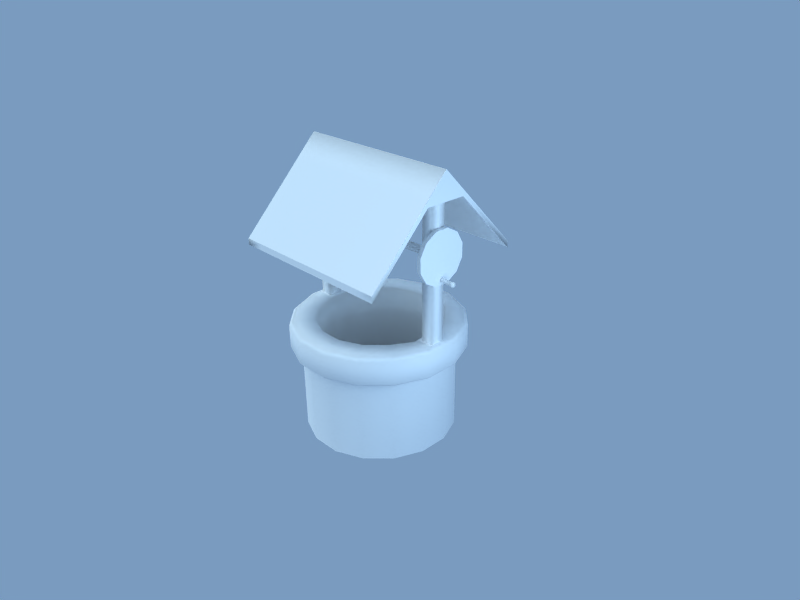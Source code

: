 # Source: well.blend  (saved by Blender 2.49.2; exported with 4.5.12 LTS)
import bpy
from mathutils import Matrix  # noqa: F401  (used for matrix-valued properties, if any)

bpy.ops.wm.read_factory_settings(use_empty=True)
scene = bpy.context.scene
scene.name = 'scene'

# ---- collections
col_collection_1 = bpy.data.collections.new('Collection 1'); scene.collection.children.link(col_collection_1)
col_collection_2 = bpy.data.collections.new('Collection 2'); scene.collection.children.link(col_collection_2)
col_collection_20 = bpy.data.collections.new('Collection 20'); scene.collection.children.link(col_collection_20)
col_collection_20.hide_render = True
col_collection_20.hide_viewport = True

# ---- materials (node trees are filled in below, after node groups)
mat_well_covered_o_ma = bpy.data.materials.new('well.covered.O.ma')
mat_well_covered_o_ma.alpha_threshold = 0.0
mat_well_covered_o_ma.preview_render_type = 'FLAT'
mat_well_covered_o_ma.diffuse_color = (1.0, 1.0, 1.0, 1.0)
mat_well_covered_o_ma.roughness = 0.5
mat_well_covered_o_ma.line_color = (0.0, 0.0, 0.0, 1.0)

# ---- material node trees

# ---- world
world_world = bpy.data.worlds.new('World'); scene.world = world_world
world_world.color = (0.4784, 0.6087, 0.7508)
world_world.use_sun_shadow = False
world_world.sun_shadow_jitter_overblur = 0.0
world_world.cycles.sampling_method = 'MANUAL'
world_world.cycles.sample_map_resolution = 256

# ---- cameras
cam_camera = bpy.data.cameras.new('Camera')
cam_camera.passepartout_alpha = 0.2
cam_camera.clip_end = 100.0
cam_camera.lens = 35.0
cam_camera.ortho_scale = 7.314
cam_camera.show_passepartout = False
cam_camera.show_safe_areas = True
cam_camera.dof.focus_distance = 0.0
cam_camera.dof.aperture_fstop = 128.0

# ---- lights
light_lamp_003 = bpy.data.lights.new('Lamp.003', 'POINT')
light_lamp_003.color = (0.7936, 0.9175, 0.9737)
light_lamp_003.transmission_factor = 0.0
light_lamp_003.energy = 100.0
light_lamp_003.shadow_buffer_clip_start = 0.5
light_lamp_003.shadow_soft_size = 1.0
light_lamp_003.shadow_maximum_resolution = 0.006
light_lamp_003.use_absolute_resolution = True
light_lamp_003.cycles.use_multiple_importance_sampling = False
light_lamp_002 = bpy.data.lights.new('Lamp.002', 'SUN')
light_lamp_002.color = (0.9679, 0.9797, 0.8694)
light_lamp_002.transmission_factor = 0.0
light_lamp_002.angle = 1.571
light_lamp_002.energy = 1.0
light_lamp_002.shadow_buffer_clip_start = 0.5
light_lamp_002.shadow_soft_size = 1.0
light_lamp_002.shadow_cascade_max_distance = 1000.0
light_lamp_002.cycles.use_multiple_importance_sampling = False

# ---- meshes
me_well_covered = bpy.data.meshes.new('well.covered')
me_well_covered.from_pydata([(-0.9069, 0.03275, 2.346), (-0.9069, 0.04474, 2.301), (-0.9069, 0.01199, 2.269), (-0.9069, -0.03275, 2.281), (-0.9069, -0.04474, 2.325), (-0.9069, -0.01199, 2.358), (-1.013, 0.03275, 2.346), (-1.013, 0.04474, 2.301), (-1.013, 0.01199, 2.269), (-1.013, -0.03275, 2.281), (-1.013, -0.04474, 2.325), (-1.013, -0.01199, 2.358), (0.9101, 0.2158, 2.529), (0.9101, 0.2947, 2.393), (0.9101, 0.2947, 2.235), (0.9101, 0.2158, 2.098), (0.9101, 0.07897, 2.019), (0.9101, -0.07897, 2.019), (0.9101, -0.2158, 2.098), (0.9101, -0.2947, 2.235), (0.9101, -0.2947, 2.393), (0.9101, -0.2158, 2.529), (0.9101, -0.07897, 2.608), (0.9101, 0.07897, 2.608), (0.9571, 0.2158, 2.529), (0.9571, 0.2947, 2.393), (0.9571, 0.2947, 2.235), (0.9571, 0.2158, 2.098), (0.9571, 0.07897, 2.019), (0.9571, -0.07897, 2.019), (0.9571, -0.2158, 2.098), (0.9571, -0.2947, 2.235), (0.9571, -0.2947, 2.393), (0.9571, -0.2158, 2.529), (0.9571, -0.07897, 2.608), (0.9571, 0.07897, 2.608), (0.9584, 0.01741, 2.088), (0.9584, 0.02378, 2.064), (0.9584, 0.006372, 2.047), (0.9584, -0.01741, 2.053), (0.9584, -0.02378, 2.077), (0.9584, -0.006372, 2.095), (1.092, 0.01741, 2.088), (1.092, 0.02378, 2.064), (1.092, 0.006372, 2.047), (1.092, -0.01741, 2.053), (1.092, -0.02378, 2.077), (1.092, -0.006372, 2.095), (1.096, 0.0215, 2.092), (1.096, 0.02937, 2.063), (1.096, 0.007869, 2.041), (1.096, -0.0215, 2.049), (1.096, -0.02937, 2.079), (1.096, -0.00787, 2.1), (1.123, 0.02937, 2.063), (1.123, 0.0215, 2.092), (1.123, 0.007869, 2.041), (1.123, -0.0215, 2.049), (1.123, -0.02937, 2.079), (1.123, -0.00787, 2.1), (0.7631, 0.03275, 2.346), (0.7631, 0.04474, 2.302), (0.7631, 0.01199, 2.269), (0.7631, -0.03275, 2.281), (0.7631, -0.04474, 2.326), (0.7631, -0.01199, 2.358), (-0.7653, 0.03275, 2.346), (-0.7653, 0.04474, 2.302), (-0.7653, 0.01199, 2.269), (-0.7653, -0.03275, 2.281), (-0.7653, -0.04474, 2.326), (-0.7653, -0.01199, 2.358), (0.4754, 0.7321, 0.0), (0.7194, 0.4944, 0.0), (0.8539, 0.1815, 0.0), (0.8583, -0.1591, 0.0), (0.7321, -0.4754, 0.0), (0.4944, -0.7194, 0.0), (0.1815, -0.8539, 0.0), (-0.1591, -0.8583, 0.0), (-0.4754, -0.7321, 0.0), (-0.7194, -0.4944, 0.0), (-0.8539, -0.1815, 0.0), (-0.8583, 0.1591, 0.0), (-0.7321, 0.4754, 0.0), (-0.4944, 0.7194, 0.0), (-0.1815, 0.8539, 0.0), (0.1591, 0.8583, 0.0), (0.4754, 0.7321, 1.0), (0.7194, 0.4944, 1.0), (0.8539, 0.1815, 1.0), (0.8583, -0.1591, 1.0), (0.7321, -0.4754, 1.0), (0.4944, -0.7194, 1.0), (0.1815, -0.8539, 1.0), (-0.1591, -0.8583, 1.0), (-0.4754, -0.7321, 1.0), (-0.7194, -0.4944, 1.0), (-0.8539, -0.1815, 1.0), (-0.8583, 0.1591, 1.0), (-0.7321, 0.4754, 1.0), (-0.4944, 0.7194, 1.0), (-0.1815, 0.8539, 1.0), (0.1591, 0.8583, 1.0), (0.5804, 0.3989, 0.009845), (0.3836, 0.5907, 0.009845), (0.6889, 0.1464, 0.009845), (0.6925, -0.1284, 0.009845), (0.5907, -0.3836, 0.009845), (0.3989, -0.5804, 0.009845), (0.1464, -0.6889, 0.009845), (-0.1284, -0.6925, 0.009845), (-0.3836, -0.5907, 0.009845), (-0.5804, -0.3989, 0.009845), (-0.6889, -0.1464, 0.009845), (-0.6925, 0.1284, 0.009845), (-0.5907, 0.3836, 0.009845), (-0.3989, 0.5804, 0.009845), (-0.1464, 0.6889, 0.009845), (0.1284, 0.6925, 0.009845), (0.3836, 0.5907, 0.997), (0.5804, 0.3989, 0.997), (0.6889, 0.1464, 0.997), (0.6925, -0.1284, 0.997), (0.5907, -0.3836, 0.997), (0.3989, -0.5804, 0.997), (0.1464, -0.6889, 0.997), (-0.1284, -0.6925, 0.997), (-0.3836, -0.5907, 0.997), (-0.5804, -0.3989, 0.997), (-0.6889, -0.1464, 0.997), (-0.6925, 0.1284, 0.997), (-0.5907, 0.3836, 0.997), (-0.3989, 0.5804, 0.997), (-0.1464, 0.6889, 0.997), (0.1284, 0.6925, 0.997), (0.1284, 0.6925, 0.997), (-0.1464, 0.6889, 0.997), (-0.3989, 0.5804, 0.997), (-0.5907, 0.3836, 0.997), (-0.6925, 0.1284, 0.997), (-0.6889, -0.1464, 0.997), (-0.5804, -0.3989, 0.997), (-0.3836, -0.5907, 0.997), (-0.1284, -0.6925, 0.997), (0.1464, -0.6889, 0.997), (0.3989, -0.5804, 0.997), (0.5907, -0.3836, 0.997), (0.6925, -0.1284, 0.997), (0.6889, 0.1464, 0.997), (0.5804, 0.3989, 0.997), (0.3836, 0.5907, 0.997), (0.1284, 0.6925, 0.009845), (-0.1464, 0.6889, 0.009845), (-0.3989, 0.5804, 0.009845), (-0.5907, 0.3836, 0.009845), (-0.6925, 0.1284, 0.009845), (-0.6889, -0.1464, 0.009845), (-0.5804, -0.3989, 0.009845), (-0.3836, -0.5907, 0.009845), (-0.1284, -0.6925, 0.009845), (0.1464, -0.6889, 0.009845), (0.3989, -0.5804, 0.009845), (0.5907, -0.3836, 0.009845), (0.6925, -0.1284, 0.009845), (0.6889, 0.1464, 0.009845), (0.3836, 0.5907, 0.009845), (0.5804, 0.3989, 0.009845), (0.1591, 0.8583, 1.0), (-0.1815, 0.8539, 1.0), (-0.4944, 0.7194, 1.0), (-0.7321, 0.4754, 1.0), (-0.8583, 0.1591, 1.0), (-0.8539, -0.1815, 1.0), (-0.7194, -0.4944, 1.0), (-0.4754, -0.7321, 1.0), (-0.1591, -0.8583, 1.0), (0.1815, -0.8539, 1.0), (0.4944, -0.7194, 1.0), (0.7321, -0.4754, 1.0), (0.8583, -0.1591, 1.0), (0.8539, 0.1815, 1.0), (0.7194, 0.4944, 1.0), (0.4754, 0.7321, 1.0), (0.5804, 0.3989, 1.335), (0.3836, 0.5907, 1.335), (0.6889, 0.1464, 1.335), (0.7038, -0.1274, 1.318), (0.5907, -0.3836, 1.335), (0.3989, -0.5804, 1.335), (0.1464, -0.6889, 1.335), (-0.1284, -0.6925, 1.335), (-0.3836, -0.5907, 1.335), (-0.5804, -0.3989, 1.335), (-0.6889, -0.1464, 1.335), (-0.6925, 0.1284, 1.335), (-0.5907, 0.3836, 1.335), (-0.3989, 0.5804, 1.335), (-0.1464, 0.6889, 1.335), (0.1284, 0.6925, 1.335), (-0.7658, 0.0804, 1.335), (-0.7658, -0.0804, 1.335), (0.7658, -0.0804, 1.335), (0.7658, 0.0804, 1.335), (-0.9064, 0.0804, 1.335), (-0.9064, -0.0804, 1.335), (0.9064, -0.0804, 1.335), (0.9064, 0.0804, 1.335), (0.9064, 0.0804, 2.899), (0.9064, -0.0804, 2.899), (-0.9064, -0.0804, 2.899), (-0.9064, 0.0804, 2.899), (0.7658, 0.0804, 2.899), (0.7658, -0.0804, 2.899), (-0.7658, -0.0804, 2.899), (-0.7658, 0.0804, 2.899), (1.0, 0.9581, 2.159), (1.0, -0.9581, 2.159), (-1.0, -0.9581, 2.159), (-1.0, 0.9581, 2.159), (1.0, -2.683e-08, 3.145), (-1.0, 2.652e-07, 3.145), (-1.0, 2.652e-07, 3.219), (1.0, -2.683e-08, 3.219), (-1.0, 0.9581, 2.233), (-1.0, -0.9581, 2.233), (1.0, -0.9581, 2.233), (1.0, 0.9581, 2.233), (1.0, -0.2395, 2.899), (-1.0, -0.2395, 2.899), (-1.0, -0.2395, 2.972), (1.0, -0.2395, 2.972), (1.0, 0.2395, 2.899), (-1.0, 0.2395, 2.899), (-1.0, 0.2395, 2.972), (1.0, 0.2395, 2.972), (0.7662, -0.9581, 2.159), (-0.7662, -0.9581, 2.159), (0.7662, 0.9581, 2.159), (-0.7662, 0.9581, 2.159), (-0.7662, 0.9581, 2.233), (0.7662, 0.9581, 2.233), (-0.7662, -0.9581, 2.233), (0.7662, -0.9581, 2.233), (-0.7662, 1.679e-07, 3.219), (0.7662, 7.053e-08, 3.219), (0.7662, -0.2395, 2.899), (-0.7662, -0.2395, 2.899), (-0.7662, -0.2395, 2.972), (0.7662, -0.2395, 2.972), (0.7662, 0.2395, 2.899), (-0.7662, 0.2395, 2.899), (-0.7662, 0.2395, 2.972), (0.7662, 0.2395, 2.972), (0.5352, 0.8241, 1.012), (0.8099, 0.5566, 1.012), (0.9612, 0.2043, 1.012), (0.9662, -0.1791, 1.012), (0.8241, -0.5352, 1.012), (0.5566, -0.8099, 1.012), (0.2043, -0.9612, 1.012), (-0.1791, -0.9662, 1.012), (-0.5352, -0.8241, 1.012), (-0.8099, -0.5566, 1.012), (-0.9612, -0.2043, 1.012), (-0.9662, 0.1791, 1.012), (-0.8241, 0.5352, 1.012), (-0.5566, 0.8099, 1.012), (-0.2043, 0.9612, 1.012), (0.1791, 0.9662, 1.012), (0.8248, 0.5669, 1.033), (0.5451, 0.8394, 1.033), (0.979, 0.2081, 1.033), (0.9841, -0.1824, 1.033), (0.8394, -0.5451, 1.033), (0.5669, -0.8248, 1.033), (0.2081, -0.979, 1.033), (-0.1824, -0.9841, 1.033), (-0.5451, -0.8394, 1.033), (-0.8248, -0.5669, 1.033), (-0.979, -0.2081, 1.033), (-0.9841, 0.1824, 1.033), (-0.8394, 0.5451, 1.033), (-0.5669, 0.8248, 1.033), (-0.2081, 0.979, 1.033), (0.1824, 0.9841, 1.033), (0.5451, 0.8394, 1.3), (0.8248, 0.5669, 1.3), (0.979, 0.2081, 1.3), (0.9841, -0.1824, 1.3), (0.8394, -0.5451, 1.3), (0.5669, -0.8248, 1.3), (0.2081, -0.979, 1.3), (-0.1824, -0.9841, 1.3), (-0.5451, -0.8394, 1.3), (-0.8248, -0.5669, 1.3), (-0.979, -0.2081, 1.3), (-0.9841, 0.1824, 1.3), (-0.8394, 0.5451, 1.3), (-0.5669, 0.8248, 1.3), (-0.2081, 0.979, 1.3), (0.1824, 0.9841, 1.3), (0.7959, 0.547, 1.335), (0.526, 0.81, 1.335), (0.9447, 0.2008, 1.335), (0.81, -0.526, 1.335), (0.9496, -0.176, 1.335), (0.547, -0.7959, 1.335), (0.2008, -0.9447, 1.335), (-0.176, -0.9496, 1.335), (-0.526, -0.81, 1.335), (-0.7959, -0.547, 1.335), (-0.9447, -0.2008, 1.335), (-0.81, 0.526, 1.335), (-0.9496, 0.176, 1.335), (-0.547, 0.7959, 1.335), (-0.2008, 0.9447, 1.335), (0.176, 0.9496, 1.335)], [], [(10, 7, 8, 9), (11, 6, 7, 10), (6, 0, 1, 7), (2, 8, 7, 1), (3, 9, 8, 2), (4, 10, 9, 3), (5, 11, 10, 4), (0, 6, 11, 5), (13, 12, 24, 25), (14, 13, 25, 26), (14, 26, 27, 15), (16, 15, 27, 28), (17, 16, 28, 29), (17, 29, 30, 18), (18, 30, 31, 19), (20, 19, 31, 32), (21, 20, 32, 33), (22, 21, 33, 34), (23, 22, 34, 35), (24, 12, 23, 35), (25, 32, 31, 26), (24, 33, 32, 25), (33, 24, 35, 34), (12, 21, 22, 23), (12, 13, 20, 21), (20, 13, 14, 19), (19, 14, 15, 18), (18, 15, 16, 17), (31, 30, 27, 26), (30, 29, 28, 27), (37, 36, 42, 43), (38, 37, 43, 44), (39, 38, 44, 45), (40, 39, 45, 46), (41, 40, 46, 47), (36, 41, 47, 42), (43, 42, 48, 49), (44, 43, 49, 50), (45, 44, 50, 51), (46, 45, 51, 52), (47, 46, 52, 53), (42, 47, 53, 48), (49, 48, 55, 54), (50, 49, 54, 56), (51, 50, 56, 57), (52, 51, 57, 58), (58, 59, 53, 52), (59, 55, 48, 53), (55, 59, 58), (56, 54, 57), (55, 58, 57, 54), (61, 67, 66, 60), (62, 68, 67, 61), (63, 69, 68, 62), (64, 70, 69, 63), (65, 71, 70, 64), (71, 65, 60, 66), (73, 72, 88, 89), (74, 73, 89, 90), (75, 74, 90, 91), (76, 75, 91, 92), (77, 76, 92, 93), (78, 77, 93, 94), (79, 78, 94, 95), (80, 79, 95, 96), (81, 80, 96, 97), (82, 81, 97, 98), (83, 82, 98, 99), (84, 83, 99, 100), (85, 84, 100, 101), (86, 85, 101, 102), (87, 86, 102, 103), (88, 72, 87, 103), (120, 105, 104, 121), (121, 104, 106, 122), (122, 106, 107, 123), (123, 107, 108, 124), (124, 108, 109, 125), (125, 109, 110, 126), (126, 110, 111, 127), (127, 111, 112, 128), (128, 112, 113, 129), (129, 113, 114, 130), (130, 114, 115, 131), (131, 115, 116, 132), (132, 116, 117, 133), (133, 117, 118, 134), (119, 135, 134, 118), (135, 119, 105, 120), (182, 183, 254, 255), (255, 256, 181, 182), (256, 257, 180, 181), (257, 258, 179, 180), (258, 259, 178, 179), (259, 260, 177, 178), (260, 261, 176, 177), (261, 262, 175, 176), (262, 263, 174, 175), (263, 264, 173, 174), (264, 265, 172, 173), (265, 266, 171, 172), (266, 267, 170, 171), (267, 268, 169, 170), (268, 269, 168, 169), (183, 168, 269, 254), (286, 287, 270, 271), (287, 288, 272, 270), (288, 289, 273, 272), (289, 290, 274, 273), (290, 291, 275, 274), (291, 292, 276, 275), (292, 293, 277, 276), (293, 294, 278, 277), (294, 295, 279, 278), (295, 296, 280, 279), (296, 297, 281, 280), (297, 298, 282, 281), (298, 299, 283, 282), (299, 300, 284, 283), (300, 301, 285, 284), (301, 286, 271, 285), (302, 303, 185, 184), (304, 302, 184, 186), (305, 306, 187, 188), (307, 305, 188, 189), (308, 307, 189, 190), (309, 308, 190, 191), (310, 309, 191, 192), (311, 310, 192, 193), (312, 311, 193, 194), (313, 314, 195, 196), (315, 313, 196, 197), (316, 315, 197, 198), (317, 316, 198, 199), (303, 317, 199, 185), (194, 195, 200, 201), (186, 187, 202, 203), (314, 312, 205, 204), (306, 304, 207, 206), (206, 207, 208, 209), (204, 205, 210, 211), (207, 203, 212, 208), (203, 202, 213, 212), (202, 206, 209, 213), (205, 201, 214, 210), (201, 200, 215, 214), (200, 204, 211, 215), (218, 225, 230, 229), (229, 230, 222, 221), (220, 223, 231, 228), (228, 231, 226, 217), (221, 222, 234, 233), (233, 234, 224, 219), (216, 227, 235, 232), (232, 235, 223, 220), (220, 228, 232), (221, 233, 229), (212, 213, 214, 215), (208, 232, 228, 209), (210, 229, 233, 211), (224, 240, 239, 219), (240, 241, 238, 239), (241, 227, 216, 238), (226, 243, 236, 217), (243, 242, 237, 236), (242, 225, 218, 237), (217, 236, 246, 228), (236, 237, 247, 246), (237, 218, 229, 247), (223, 245, 249, 231), (245, 244, 248, 249), (244, 222, 230, 248), (231, 249, 243, 226), (249, 248, 242, 243), (248, 230, 225, 242), (232, 250, 238, 216), (250, 251, 239, 238), (251, 233, 219, 239), (227, 241, 253, 235), (241, 240, 252, 253), (240, 224, 234, 252), (235, 253, 245, 223), (253, 252, 244, 245), (252, 234, 222, 244), (211, 233, 251, 215), (210, 214, 247, 229), (212, 215, 251, 250), (208, 212, 250, 232), (209, 228, 246, 213), (213, 246, 247, 214), (162, 159, 160, 161), (163, 158, 159, 162), (164, 157, 158, 163), (165, 156, 157, 164), (167, 155, 156, 165), (166, 154, 155, 167), (152, 153, 154, 166), (185, 151, 150, 184), (184, 150, 149, 186), (186, 149, 148, 187), (187, 148, 147, 188), (188, 147, 146, 189), (189, 146, 145, 190), (190, 145, 144, 191), (191, 144, 143, 192), (192, 143, 142, 193), (193, 142, 141, 194), (194, 141, 140, 195), (195, 140, 139, 196), (196, 139, 138, 197), (197, 138, 137, 198), (198, 137, 136, 199), (199, 136, 151, 185), (270, 255, 254, 271), (272, 256, 255, 270), (273, 257, 256, 272), (274, 258, 257, 273), (275, 259, 258, 274), (276, 260, 259, 275), (277, 261, 260, 276), (278, 262, 261, 277), (279, 263, 262, 278), (280, 264, 263, 279), (281, 265, 264, 280), (282, 266, 265, 281), (283, 267, 266, 282), (284, 268, 267, 283), (285, 269, 268, 284), (269, 285, 271, 254), (286, 303, 302, 287), (304, 288, 287, 302), (306, 289, 288, 304), (305, 290, 289, 306), (307, 291, 290, 305), (308, 292, 291, 307), (309, 293, 292, 308), (310, 294, 293, 309), (311, 295, 294, 310), (312, 296, 295, 311), (314, 297, 296, 312), (313, 298, 297, 314), (315, 299, 298, 313), (316, 300, 299, 315), (317, 301, 300, 316), (301, 317, 303, 286), (206, 202, 187, 306), (186, 203, 207, 304), (194, 201, 205, 312), (204, 200, 195, 314)])
me_well_covered.polygons.foreach_set('use_smooth', [True] * 249)
_k = set([(12, 13), (12, 23), (13, 14), (14, 15), (15, 16), (16, 17), (17, 18), (18, 19), (19, 20), (20, 21), (21, 22), (22, 23), (24, 25), (24, 35), (25, 26), (26, 27), (27, 28), (28, 29), (29, 30), (30, 31), (31, 32), (32, 33), (33, 34), (34, 35), (88, 89), (88, 103), (89, 90), (90, 91), (91, 92), (92, 93), (93, 94), (94, 95), (95, 96), (96, 97), (97, 98), (98, 99), (99, 100), (100, 101), (101, 102), (102, 103), (120, 121), (120, 135), (121, 122), (122, 123), (123, 124), (124, 125), (125, 126), (126, 127), (127, 128), (128, 129), (129, 130), (130, 131), (131, 132), (132, 133), (133, 134), (134, 135), (136, 137), (136, 151), (137, 138), (138, 139), (139, 140), (140, 141), (141, 142), (142, 143), (143, 144), (144, 145), (145, 146), (146, 147), (147, 148), (148, 149), (149, 150), (150, 151), (168, 169), (168, 183), (169, 170), (170, 171), (171, 172), (172, 173), (173, 174), (174, 175), (175, 176), (176, 177), (177, 178), (178, 179), (179, 180), (180, 181), (181, 182), (182, 183), (200, 201), (200, 204), (201, 205), (202, 203), (202, 206), (203, 207), (204, 205), (206, 207), (208, 209), (208, 212), (209, 213), (210, 211), (210, 214), (211, 215), (212, 213), (214, 215), (216, 232), (216, 238), (217, 228), (217, 236), (218, 237), (219, 233), (219, 239), (222, 230), (222, 234), (223, 231), (223, 235), (224, 234), (224, 240), (225, 230), (225, 242), (226, 231), (226, 243), (227, 235), (227, 241), (228, 232), (236, 237), (238, 239), (240, 241), (242, 243)])
me_well_covered.attributes.new('sharp_edge', 'BOOLEAN', 'EDGE').data.foreach_set('value', [ (min(e.vertices), max(e.vertices)) in _k for e in me_well_covered.edges])
_uv = me_well_covered.uv_layers.new(name='UVTex')
_uv.uv.foreach_set('vector', [0.9656, 0.2502, 0.97, 0.2577, 0.9656, 0.2577, 0.9634, 0.2539, 0.9699, 0.2501, 0.9721, 0.2539, 0.97, 0.2577, 0.9656, 0.2502, 0.9164, 0.2738, 0.9164, 0.2636, 0.9204, 0.2636, 0.9204, 0.2738, 0.9243, 0.2636, 0.9243, 0.2738, 0.9204, 0.2738, 0.9204, 0.2636, 0.9282, 0.2636, 0.9282, 0.2738, 0.9243, 0.2738, 0.9243, 0.2636, 0.9321, 0.2636, 0.9321, 0.2738, 0.9282, 0.2738, 0.9282, 0.2636, 0.9125, 0.2636, 0.9125, 0.2738, 0.9086, 0.2738, 0.9086, 0.2636, 0.9164, 0.2636, 0.9164, 0.2738, 0.9125, 0.2738, 0.9125, 0.2636, 0.6794, 0.2292, 0.687, 0.2292, 0.687, 0.2346, 0.6794, 0.2346, 0.6717, 0.2292, 0.6794, 0.2292, 0.6794, 0.2346, 0.6717, 0.2346, 0.6717, 0.2292, 0.6717, 0.2346, 0.6641, 0.2346, 0.6641, 0.2292, 0.6565, 0.2292, 0.6641, 0.2292, 0.6641, 0.2346, 0.6565, 0.2346, 0.6488, 0.2292, 0.6565, 0.2292, 0.6565, 0.2346, 0.6488, 0.2346, 0.6488, 0.2292, 0.6488, 0.2346, 0.6412, 0.2345, 0.6412, 0.2292, 0.6412, 0.2292, 0.6412, 0.2345, 0.6336, 0.2345, 0.6336, 0.2292, 0.6259, 0.2292, 0.6336, 0.2292, 0.6336, 0.2345, 0.6259, 0.2345, 0.6183, 0.2292, 0.6259, 0.2292, 0.6259, 0.2345, 0.6183, 0.2346, 0.6107, 0.2292, 0.6183, 0.2292, 0.6183, 0.2346, 0.6107, 0.2346, 0.603, 0.2292, 0.6107, 0.2292, 0.6107, 0.2346, 0.603, 0.2346, 0.687, 0.2346, 0.687, 0.2292, 0.6946, 0.2292, 0.6946, 0.2346, 0.8736, 0.3782, 0.789, 0.3782, 0.789, 0.3555, 0.8736, 0.3555, 0.8623, 0.3978, 0.8003, 0.3978, 0.789, 0.3782, 0.8736, 0.3782, 0.8003, 0.3978, 0.8623, 0.3978, 0.8426, 0.4092, 0.82, 0.4092, 0.676, 0.0667, 0.6193, 0.0667, 0.6373, 0.05632, 0.658, 0.05632, 0.676, 0.0667, 0.6864, 0.08468, 0.6089, 0.08468, 0.6193, 0.0667, 0.6089, 0.08468, 0.6864, 0.08468, 0.6864, 0.1054, 0.6089, 0.1054, 0.6089, 0.1054, 0.6864, 0.1054, 0.676, 0.1234, 0.6193, 0.1234, 0.6193, 0.1234, 0.676, 0.1234, 0.6578, 0.1315, 0.6378, 0.1315, 0.789, 0.3555, 0.8003, 0.3359, 0.8623, 0.3359, 0.8736, 0.3555, 0.8003, 0.3359, 0.82, 0.3245, 0.8426, 0.3245, 0.8623, 0.3359, 0.6675, 0.2075, 0.6645, 0.2071, 0.6667, 0.1875, 0.6704, 0.1882, 0.6704, 0.208, 0.6675, 0.2075, 0.6704, 0.1882, 0.6742, 0.1893, 0.6733, 0.2086, 0.6704, 0.208, 0.6742, 0.1893, 0.6778, 0.1903, 0.6762, 0.2093, 0.6733, 0.2086, 0.6778, 0.1903, 0.6808, 0.1922, 0.6615, 0.2069, 0.6581, 0.2066, 0.6593, 0.1884, 0.663, 0.1877, 0.6645, 0.2071, 0.6615, 0.2069, 0.663, 0.1877, 0.6667, 0.1875, 0.6704, 0.1882, 0.6667, 0.1875, 0.6668, 0.1868, 0.6705, 0.1872, 0.6742, 0.1893, 0.6704, 0.1882, 0.6705, 0.1872, 0.6745, 0.1882, 0.6778, 0.1903, 0.6742, 0.1893, 0.6745, 0.1882, 0.6782, 0.1895, 0.6808, 0.1922, 0.6778, 0.1903, 0.6782, 0.1895, 0.6817, 0.1916, 0.663, 0.1877, 0.6593, 0.1884, 0.6588, 0.1876, 0.6629, 0.1867, 0.6667, 0.1875, 0.663, 0.1877, 0.6629, 0.1867, 0.6668, 0.1868, 0.6705, 0.1872, 0.6668, 0.1868, 0.6672, 0.183, 0.6715, 0.1836, 0.6745, 0.1882, 0.6705, 0.1872, 0.6715, 0.1836, 0.6758, 0.1846, 0.6782, 0.1895, 0.6745, 0.1882, 0.6758, 0.1846, 0.6798, 0.1863, 0.6817, 0.1916, 0.6782, 0.1895, 0.6798, 0.1863, 0.6835, 0.1883, 0.6581, 0.1833, 0.6628, 0.1828, 0.6629, 0.1867, 0.6588, 0.1876, 0.6628, 0.1828, 0.6672, 0.183, 0.6668, 0.1868, 0.6629, 0.1867, 0.6869, 0.1819, 0.687, 0.1861, 0.6835, 0.1883, 0.6797, 0.1821, 0.6832, 0.18, 0.6798, 0.1863, 0.6869, 0.1819, 0.6835, 0.1883, 0.6798, 0.1863, 0.6832, 0.18, 0.8327, 0.03343, 0.8327, 0.2519, 0.8288, 0.2519, 0.8288, 0.03343, 0.8366, 0.03343, 0.8366, 0.2519, 0.8327, 0.2519, 0.8327, 0.03343, 0.8404, 0.03343, 0.8404, 0.2519, 0.8366, 0.2519, 0.8366, 0.03343, 0.8443, 0.03343, 0.8443, 0.2519, 0.8404, 0.2519, 0.8404, 0.03343, 0.825, 0.03343, 0.825, 0.2519, 0.8211, 0.2519, 0.8211, 0.03343, 0.825, 0.2519, 0.825, 0.03343, 0.8288, 0.03343, 0.8288, 0.2519, 0.3786, 0.6301, 0.4391, 0.6301, 0.4391, 0.8079, 0.3786, 0.8079, 0.318, 0.6301, 0.3786, 0.6301, 0.3786, 0.8079, 0.318, 0.8079, 0.2575, 0.6301, 0.318, 0.6301, 0.318, 0.8079, 0.2575, 0.8079, 0.1969, 0.6301, 0.2575, 0.6301, 0.2575, 0.8079, 0.1969, 0.8079, 0.1364, 0.6301, 0.1969, 0.6301, 0.1969, 0.8079, 0.1364, 0.8079, 0.07585, 0.6301, 0.1364, 0.6301, 0.1364, 0.8079, 0.07585, 0.8079, 0.0153, 0.6301, 0.07585, 0.6301, 0.07585, 0.8079, 0.0153, 0.8079, 0.9235, 0.6301, 0.984, 0.6301, 0.984, 0.8079, 0.9235, 0.8079, 0.8629, 0.6301, 0.9235, 0.6301, 0.9235, 0.8079, 0.8629, 0.8079, 0.8024, 0.6301, 0.8629, 0.6301, 0.8629, 0.8079, 0.8024, 0.8079, 0.7419, 0.6301, 0.8024, 0.6301, 0.8024, 0.8079, 0.7419, 0.8079, 0.6813, 0.6301, 0.7419, 0.6301, 0.7419, 0.8079, 0.6813, 0.8079, 0.6208, 0.6301, 0.6813, 0.6301, 0.6813, 0.8079, 0.6208, 0.8079, 0.5602, 0.6301, 0.6208, 0.6301, 0.6208, 0.8079, 0.5602, 0.8079, 0.4997, 0.6301, 0.5602, 0.6301, 0.5602, 0.8079, 0.4997, 0.8079, 0.4391, 0.8079, 0.4391, 0.6301, 0.4997, 0.6301, 0.4997, 0.8079, 0.382, 0.6226, 0.382, 0.4766, 0.4226, 0.4766, 0.4226, 0.6226, 0.4226, 0.6226, 0.4226, 0.4766, 0.4633, 0.4766, 0.4633, 0.6226, 0.4633, 0.6226, 0.4633, 0.4766, 0.5039, 0.4766, 0.5039, 0.6226, 0.5039, 0.6226, 0.5039, 0.4766, 0.5445, 0.4766, 0.5445, 0.6226, 0.5445, 0.6226, 0.5445, 0.4766, 0.5852, 0.4766, 0.5852, 0.6226, 0.5852, 0.6226, 0.5852, 0.4766, 0.6258, 0.4766, 0.6258, 0.6226, 0.6258, 0.6226, 0.6258, 0.4766, 0.6664, 0.4766, 0.6664, 0.6226, 0.01634, 0.6226, 0.01634, 0.4766, 0.05697, 0.4766, 0.05697, 0.6226, 0.05697, 0.6226, 0.05697, 0.4766, 0.0976, 0.4766, 0.0976, 0.6226, 0.0976, 0.6226, 0.0976, 0.4766, 0.1382, 0.4766, 0.1382, 0.6226, 0.1382, 0.6226, 0.1382, 0.4766, 0.1789, 0.4766, 0.1789, 0.6226, 0.1789, 0.6226, 0.1789, 0.4766, 0.2195, 0.4766, 0.2195, 0.6226, 0.2195, 0.6226, 0.2195, 0.4766, 0.2601, 0.4766, 0.2601, 0.6226, 0.2601, 0.6226, 0.2601, 0.4766, 0.3007, 0.4766, 0.3007, 0.6226, 0.3414, 0.4766, 0.3414, 0.6226, 0.3007, 0.6226, 0.3007, 0.4766, 0.3414, 0.6226, 0.3414, 0.4766, 0.382, 0.4766, 0.382, 0.6226, 0.07671, 0.8412, 0.1348, 0.8412, 0.1348, 0.8614, 0.07671, 0.8614, 0.07671, 0.8614, 0.01688, 0.8605, 0.01555, 0.8412, 0.07671, 0.8412, 0.9847, 0.8614, 0.9336, 0.8614, 0.9336, 0.8412, 0.9847, 0.8412, 0.9336, 0.8614, 0.8788, 0.8614, 0.8788, 0.8412, 0.9336, 0.8412, 0.8788, 0.8614, 0.8217, 0.8614, 0.8217, 0.8412, 0.8788, 0.8412, 0.8217, 0.8614, 0.7624, 0.8614, 0.7624, 0.8412, 0.8217, 0.8412, 0.7624, 0.8614, 0.7018, 0.8614, 0.7018, 0.8412, 0.7624, 0.8412, 0.7018, 0.8614, 0.6385, 0.8614, 0.6385, 0.8412, 0.7018, 0.8412, 0.6385, 0.8614, 0.5741, 0.8614, 0.5741, 0.8412, 0.6385, 0.8412, 0.5741, 0.8614, 0.5067, 0.8614, 0.5067, 0.8412, 0.5741, 0.8412, 0.5067, 0.8614, 0.4431, 0.8614, 0.4431, 0.8412, 0.5067, 0.8412, 0.4431, 0.8614, 0.3804, 0.8614, 0.3804, 0.8412, 0.4431, 0.8412, 0.3804, 0.8614, 0.3166, 0.8614, 0.3166, 0.8412, 0.3804, 0.8412, 0.3166, 0.8614, 0.2551, 0.8614, 0.2551, 0.8412, 0.3166, 0.8412, 0.2551, 0.8614, 0.1939, 0.8614, 0.1939, 0.8412, 0.2551, 0.8412, 0.1348, 0.8412, 0.1939, 0.8412, 0.1939, 0.8614, 0.1348, 0.8614, 0.1348, 0.901, 0.07671, 0.901, 0.07671, 0.8689, 0.1348, 0.8689, 0.07671, 0.901, 0.01644, 0.901, 0.01688, 0.8686, 0.07671, 0.8689, 0.9847, 0.901, 0.9336, 0.901, 0.9336, 0.8689, 0.9847, 0.8689, 0.9336, 0.901, 0.8788, 0.901, 0.8788, 0.8689, 0.9336, 0.8689, 0.8788, 0.901, 0.8217, 0.901, 0.8217, 0.8689, 0.8788, 0.8689, 0.8217, 0.901, 0.7624, 0.901, 0.7624, 0.8689, 0.8217, 0.8689, 0.7624, 0.901, 0.7018, 0.901, 0.7018, 0.8689, 0.7624, 0.8689, 0.7018, 0.901, 0.6385, 0.901, 0.6385, 0.8689, 0.7018, 0.8689, 0.6385, 0.901, 0.5741, 0.901, 0.5741, 0.8689, 0.6385, 0.8689, 0.5741, 0.901, 0.5067, 0.901, 0.5067, 0.8689, 0.5741, 0.8689, 0.5067, 0.901, 0.4431, 0.901, 0.4431, 0.8689, 0.5067, 0.8689, 0.4431, 0.901, 0.3804, 0.901, 0.3804, 0.8689, 0.4431, 0.8689, 0.3804, 0.901, 0.3166, 0.901, 0.3166, 0.8689, 0.3804, 0.8689, 0.3166, 0.901, 0.2551, 0.901, 0.2551, 0.8689, 0.3166, 0.8689, 0.2551, 0.901, 0.1939, 0.901, 0.1939, 0.8689, 0.2551, 0.8689, 0.1939, 0.901, 0.1348, 0.901, 0.1348, 0.8689, 0.1939, 0.8689, 0.07671, 0.9117, 0.1348, 0.9117, 0.1348, 0.9489, 0.07671, 0.9489, 0.01644, 0.9117, 0.07671, 0.9117, 0.07671, 0.9489, 0.01703, 0.9489, 0.8788, 0.9117, 0.9356, 0.9112, 0.9336, 0.9489, 0.8788, 0.9489, 0.8217, 0.9117, 0.8788, 0.9117, 0.8788, 0.9489, 0.8217, 0.9489, 0.7624, 0.9117, 0.8217, 0.9117, 0.8217, 0.9489, 0.7624, 0.9489, 0.7018, 0.9117, 0.7624, 0.9117, 0.7624, 0.9489, 0.7018, 0.9489, 0.6385, 0.9117, 0.7018, 0.9117, 0.7018, 0.9489, 0.6385, 0.9489, 0.5741, 0.9117, 0.6385, 0.9117, 0.6385, 0.9489, 0.5741, 0.9489, 0.5056, 0.9112, 0.5741, 0.9117, 0.5741, 0.9489, 0.5067, 0.9489, 0.3804, 0.9117, 0.4467, 0.9113, 0.4431, 0.9489, 0.3804, 0.9489, 0.3166, 0.9117, 0.3804, 0.9117, 0.3804, 0.9489, 0.3166, 0.9489, 0.2551, 0.9117, 0.3166, 0.9117, 0.3166, 0.9489, 0.2551, 0.9489, 0.1939, 0.9117, 0.2551, 0.9117, 0.2551, 0.9489, 0.1939, 0.9489, 0.1348, 0.9117, 0.1939, 0.9117, 0.1939, 0.9489, 0.1348, 0.9489, 0.5067, 0.9489, 0.4431, 0.9489, 0.4632, 0.9392, 0.489, 0.9397, 0.9847, 0.9489, 0.9336, 0.9489, 0.9503, 0.9369, 0.9728, 0.9369, 0.4467, 0.9113, 0.5056, 0.9112, 0.4871, 0.924, 0.4647, 0.9235, 0.9356, 0.9112, 0.9848, 0.9113, 0.9727, 0.9216, 0.9505, 0.9217, 0.8932, 0.02077, 0.9202, 0.02077, 0.9202, 0.2437, 0.8932, 0.2437, 0.8932, 0.02077, 0.9202, 0.02077, 0.9202, 0.2437, 0.8932, 0.2437, 0.9249, 0.02077, 0.9515, 0.02077, 0.9515, 0.2437, 0.9249, 0.2437, 0.9554, 0.2434, 0.9831, 0.2434, 0.9831, 0.0205, 0.9554, 0.0205, 0.8616, 0.02077, 0.8881, 0.02077, 0.8881, 0.2437, 0.8616, 0.2437, 0.9249, 0.2437, 0.9515, 0.2437, 0.9515, 0.02077, 0.9249, 0.02077, 0.9554, 0.2434, 0.9831, 0.2434, 0.9831, 0.0205, 0.9554, 0.0205, 0.8616, 0.02077, 0.8881, 0.02077, 0.8881, 0.2437, 0.8616, 0.2437, 0.9706, 0.335, 0.9706, 0.3586, 0.8723, 0.4602, 0.8723, 0.4366, 0.8723, 0.4366, 0.8723, 0.4602, 0.833, 0.5006, 0.833, 0.477, 0.833, 0.477, 0.833, 0.5006, 0.8723, 0.4602, 0.8723, 0.4366, 0.8723, 0.4366, 0.8723, 0.4602, 0.9706, 0.3586, 0.9706, 0.335, 0.833, 0.477, 0.833, 0.5006, 0.7937, 0.4602, 0.7937, 0.4366, 0.7937, 0.4366, 0.7937, 0.4602, 0.6954, 0.3586, 0.6954, 0.335, 0.6954, 0.335, 0.6954, 0.3586, 0.7937, 0.4602, 0.7937, 0.4366, 0.7937, 0.4366, 0.7937, 0.4602, 0.833, 0.5006, 0.833, 0.477, 0.833, 0.477, 0.8723, 0.4366, 0.7937, 0.4366, 0.833, 0.477, 0.7937, 0.4366, 0.8723, 0.4366, 0.7475, 0.05427, 0.7747, 0.05408, 0.7759, 0.2617, 0.7486, 0.262, 0.7474, 0.0303, 0.7203, 0.01438, 0.8018, 0.01438, 0.7747, 0.03028, 0.7759, 0.2857, 0.803, 0.3016, 0.7216, 0.3016, 0.7486, 0.2857, 0.3696, 0.3085, 0.3696, 0.2652, 0.3913, 0.2652, 0.3913, 0.3085, 0.3696, 0.2652, 0.3696, 0.06413, 0.3913, 0.06413, 0.3913, 0.2652, 0.3696, 0.06413, 0.3696, 0.02127, 0.3913, 0.02127, 0.3913, 0.06413, 0.4129, 0.02127, 0.4129, 0.06413, 0.3913, 0.06413, 0.3913, 0.02127, 0.4129, 0.06413, 0.4129, 0.2652, 0.3913, 0.2652, 0.3913, 0.06413, 0.4129, 0.2652, 0.4129, 0.3085, 0.3913, 0.3085, 0.3913, 0.2652, 0.445, 0.2991, 0.445, 0.2672, 0.5853, 0.2672, 0.5853, 0.2991, 0.445, 0.2672, 0.445, 0.05866, 0.5853, 0.05866, 0.5853, 0.2672, 0.445, 0.05866, 0.445, 0.02684, 0.5853, 0.02684, 0.5853, 0.05866, 0.3306, 0.2416, 0.2978, 0.2416, 0.2978, 0.1934, 0.3306, 0.1934, 0.2978, 0.2416, 0.08298, 0.2416, 0.08298, 0.1934, 0.2978, 0.1934, 0.08298, 0.2416, 0.05021, 0.2416, 0.05021, 0.1934, 0.08298, 0.1934, 0.3306, 0.1934, 0.2978, 0.1934, 0.2978, 0.04891, 0.3306, 0.04891, 0.2978, 0.1934, 0.08298, 0.1934, 0.08298, 0.04891, 0.2978, 0.04891, 0.08298, 0.1934, 0.05021, 0.1934, 0.05021, 0.04891, 0.08298, 0.04891, 0.5853, 0.02693, 0.5853, 0.05875, 0.445, 0.05875, 0.445, 0.02693, 0.5853, 0.05875, 0.5853, 0.2673, 0.445, 0.2673, 0.445, 0.05875, 0.5853, 0.2673, 0.5853, 0.2992, 0.445, 0.2992, 0.445, 0.2673, 0.3306, 0.4342, 0.2978, 0.4342, 0.2978, 0.2897, 0.3306, 0.2897, 0.2978, 0.4342, 0.08298, 0.4342, 0.08298, 0.2897, 0.2978, 0.2897, 0.08298, 0.4342, 0.05021, 0.4342, 0.05021, 0.2897, 0.08298, 0.2897, 0.3306, 0.2897, 0.2978, 0.2897, 0.2978, 0.2416, 0.3306, 0.2416, 0.2978, 0.2897, 0.08298, 0.2897, 0.08298, 0.2416, 0.2978, 0.2416, 0.08298, 0.2897, 0.05021, 0.2897, 0.05021, 0.2416, 0.08298, 0.2416, 0.7486, 0.2857, 0.7216, 0.3016, 0.7216, 0.2619, 0.7486, 0.262, 0.7759, 0.2857, 0.7759, 0.2617, 0.8031, 0.2619, 0.803, 0.3016, 0.7475, 0.05427, 0.7486, 0.262, 0.7216, 0.2619, 0.7203, 0.05417, 0.7474, 0.0303, 0.7475, 0.05427, 0.7203, 0.05417, 0.7203, 0.01438, 0.7747, 0.03028, 0.8018, 0.01438, 0.8017, 0.05412, 0.7747, 0.05408, 0.7747, 0.05408, 0.8017, 0.05412, 0.8031, 0.2619, 0.7759, 0.2617, 0.9612, 0.5347, 0.9075, 0.5347, 0.9249, 0.5274, 0.9438, 0.5274, 0.9746, 0.548, 0.8941, 0.548, 0.9075, 0.5347, 0.9612, 0.5347, 0.9818, 0.5654, 0.8869, 0.5654, 0.8941, 0.548, 0.9746, 0.548, 0.9818, 0.5843, 0.8869, 0.5843, 0.8869, 0.5654, 0.9818, 0.5654, 0.9746, 0.6018, 0.8941, 0.6018, 0.8869, 0.5843, 0.9818, 0.5843, 0.9612, 0.6151, 0.9075, 0.6151, 0.8941, 0.6018, 0.9746, 0.6018, 0.9438, 0.6224, 0.9249, 0.6224, 0.9075, 0.6151, 0.9612, 0.6151, 0.1348, 0.9489, 0.1348, 0.9822, 0.07671, 0.9822, 0.07671, 0.9489, 0.07671, 0.9489, 0.07671, 0.9822, 0.01673, 0.9822, 0.01703, 0.9489, 0.9847, 0.9489, 0.9847, 0.9822, 0.9336, 0.9822, 0.9336, 0.9489, 0.9336, 0.9489, 0.9336, 0.9822, 0.8788, 0.9822, 0.8788, 0.9489, 0.8788, 0.9489, 0.8788, 0.9822, 0.8217, 0.9822, 0.8217, 0.9489, 0.8217, 0.9489, 0.8217, 0.9822, 0.7624, 0.9822, 0.7624, 0.9489, 0.7624, 0.9489, 0.7624, 0.9822, 0.7018, 0.9822, 0.7018, 0.9489, 0.7018, 0.9489, 0.7018, 0.9822, 0.6385, 0.9822, 0.6385, 0.9489, 0.6385, 0.9489, 0.6385, 0.9822, 0.5741, 0.9822, 0.5741, 0.9489, 0.5741, 0.9489, 0.5741, 0.9822, 0.5067, 0.9822, 0.5067, 0.9489, 0.5067, 0.9489, 0.5067, 0.9822, 0.4431, 0.9822, 0.4431, 0.9489, 0.4431, 0.9489, 0.4431, 0.9822, 0.3804, 0.9822, 0.3804, 0.9489, 0.3804, 0.9489, 0.3804, 0.9822, 0.3166, 0.9822, 0.3166, 0.9489, 0.3166, 0.9489, 0.3166, 0.9822, 0.2551, 0.9822, 0.2551, 0.9489, 0.2551, 0.9489, 0.2551, 0.9822, 0.1939, 0.9822, 0.1939, 0.9489, 0.1939, 0.9489, 0.1939, 0.9822, 0.1348, 0.9822, 0.1348, 0.9489, 0.07671, 0.8689, 0.07671, 0.8614, 0.1348, 0.8614, 0.1348, 0.8689, 0.01688, 0.8686, 0.01688, 0.8605, 0.07671, 0.8614, 0.07671, 0.8689, 0.9336, 0.8689, 0.9336, 0.8614, 0.9847, 0.8614, 0.9847, 0.8689, 0.8788, 0.8689, 0.8788, 0.8614, 0.9336, 0.8614, 0.9336, 0.8689, 0.8217, 0.8689, 0.8217, 0.8614, 0.8788, 0.8614, 0.8788, 0.8689, 0.7624, 0.8689, 0.7624, 0.8614, 0.8217, 0.8614, 0.8217, 0.8689, 0.7018, 0.8689, 0.7018, 0.8614, 0.7624, 0.8614, 0.7624, 0.8689, 0.6385, 0.8689, 0.6385, 0.8614, 0.7018, 0.8614, 0.7018, 0.8689, 0.5741, 0.8689, 0.5741, 0.8614, 0.6385, 0.8614, 0.6385, 0.8689, 0.5067, 0.8689, 0.5067, 0.8614, 0.5741, 0.8614, 0.5741, 0.8689, 0.4431, 0.8689, 0.4431, 0.8614, 0.5067, 0.8614, 0.5067, 0.8689, 0.3804, 0.8689, 0.3804, 0.8614, 0.4431, 0.8614, 0.4431, 0.8689, 0.3166, 0.8689, 0.3166, 0.8614, 0.3804, 0.8614, 0.3804, 0.8689, 0.2551, 0.8689, 0.2551, 0.8614, 0.3166, 0.8614, 0.3166, 0.8689, 0.1939, 0.8689, 0.1939, 0.8614, 0.2551, 0.8614, 0.2551, 0.8689, 0.1939, 0.8614, 0.1939, 0.8689, 0.1348, 0.8689, 0.1348, 0.8614, 0.1348, 0.901, 0.1348, 0.9117, 0.07671, 0.9117, 0.07671, 0.901, 0.01644, 0.9117, 0.01644, 0.901, 0.07671, 0.901, 0.07671, 0.9117, 0.9356, 0.9112, 0.9336, 0.901, 0.9847, 0.901, 0.9848, 0.9113, 0.8788, 0.9117, 0.8788, 0.901, 0.9336, 0.901, 0.9356, 0.9112, 0.8217, 0.9117, 0.8217, 0.901, 0.8788, 0.901, 0.8788, 0.9117, 0.7624, 0.9117, 0.7624, 0.901, 0.8217, 0.901, 0.8217, 0.9117, 0.7018, 0.9117, 0.7018, 0.901, 0.7624, 0.901, 0.7624, 0.9117, 0.6385, 0.9117, 0.6385, 0.901, 0.7018, 0.901, 0.7018, 0.9117, 0.5741, 0.9117, 0.5741, 0.901, 0.6385, 0.901, 0.6385, 0.9117, 0.5056, 0.9112, 0.5067, 0.901, 0.5741, 0.901, 0.5741, 0.9117, 0.4467, 0.9113, 0.4431, 0.901, 0.5067, 0.901, 0.5056, 0.9112, 0.3804, 0.9117, 0.3804, 0.901, 0.4431, 0.901, 0.4467, 0.9113, 0.3166, 0.9117, 0.3166, 0.901, 0.3804, 0.901, 0.3804, 0.9117, 0.2551, 0.9117, 0.2551, 0.901, 0.3166, 0.901, 0.3166, 0.9117, 0.1939, 0.9117, 0.1939, 0.901, 0.2551, 0.901, 0.2551, 0.9117, 0.1939, 0.901, 0.1939, 0.9117, 0.1348, 0.9117, 0.1348, 0.901, 0.9505, 0.9217, 0.9503, 0.9369, 0.9336, 0.9489, 0.9356, 0.9112, 0.9847, 0.9489, 0.9728, 0.9369, 0.9727, 0.9216, 0.9848, 0.9113, 0.5067, 0.9489, 0.489, 0.9397, 0.4871, 0.924, 0.5056, 0.9112, 0.4647, 0.9235, 0.4632, 0.9392, 0.4431, 0.9489, 0.4467, 0.9113])
me_well_covered.materials.append(mat_well_covered_o_ma)
me_well_covered.use_remesh_preserve_volume = False
me_well_covered.use_remesh_preserve_attributes = False
me_well_covered.use_mirror_vertex_groups = False
me_well_covered.update()

# ---- objects
ob_well_covered = bpy.data.objects.new('well.covered', me_well_covered)
ob_camera = bpy.data.objects.new('Camera', cam_camera)
ob_lamp_001 = bpy.data.objects.new('Lamp.001', light_lamp_003)
ob_lamp = bpy.data.objects.new('Lamp', light_lamp_002)
ob_mouse_show = bpy.data.objects.new('mouse.show', None)

# ---- transforms, parenting, visibility, modifiers, constraints
ob_well_covered.location = (0.0, 0.0, 0.0)
ob_well_covered.lock_rotations_4d = False
ob_well_covered.empty_display_type = 'ARROWS'
ob_well_covered.lineart.crease_threshold = 0.0
ob_camera.location = (5.798, -5.083, 5.344)
ob_camera.rotation_euler = (1.109, 0.01082, 0.8149)
ob_camera.lock_rotations_4d = False
ob_camera.empty_display_type = 'ARROWS'
ob_camera.color = (0.0, 0.0, 0.0, 0.0)
ob_camera.display_type = 'WIRE'
ob_camera.lineart.crease_threshold = 0.0
ob_lamp_001.location = (3.615, -0.4874, 2.277)
ob_lamp_001.lock_rotations_4d = False
ob_lamp_001.empty_display_type = 'ARROWS'
ob_lamp_001.lineart.crease_threshold = 0.0
ob_lamp.location = (-4.741, -5.68, 9.487)
ob_lamp.rotation_euler = (-9.717e-09, -0.6779, 7.13)
ob_lamp.lock_rotations_4d = False
ob_lamp.empty_display_type = 'ARROWS'
ob_lamp.lineart.crease_threshold = 0.0
ob_mouse_show.location = (0.0, 0.0, 0.0)
ob_mouse_show.lock_rotations_4d = False
ob_mouse_show.empty_display_type = 'ARROWS'
ob_mouse_show.empty_display_size = 0.5
ob_mouse_show.empty_image_offset = (0.0, 0.0)
ob_mouse_show.lineart.crease_threshold = 0.0

# ---- collection membership
col_collection_1.objects.link(ob_well_covered)
col_collection_1.objects.link(ob_camera)
col_collection_2.objects.link(ob_lamp_001)
col_collection_2.objects.link(ob_lamp)
col_collection_20.objects.link(ob_mouse_show)

# ---- scene / render settings (as saved in the file)
scene.camera = ob_camera
scene.frame_start = 1; scene.frame_end = 250; scene.frame_set(1)
scene.render.engine = 'BLENDER_EEVEE_NEXT'
scene.render.image_settings.file_format = 'JPEG'
scene.render.image_settings.color_mode = 'RGB'
scene.render.image_settings.compression = 90
scene.render.resolution_x = 800
scene.render.resolution_y = 600
scene.render.pixel_aspect_x = 100.0
scene.render.pixel_aspect_y = 100.0
scene.render.fps = 25
scene.render.dither_intensity = 0.0
scene.render.use_compositing = False
scene.render.use_sequencer = False
scene.render.use_bake_clear = False
scene.render.bake_margin = 5
scene.render.bake_bias = 0.0
scene.render.use_stamp_time = False
scene.render.use_stamp_date = False
scene.render.use_stamp_frame = False
scene.render.use_stamp_camera = False
scene.render.use_stamp_scene = False
scene.render.use_stamp_filename = False
scene.render.use_stamp_render_time = False
scene.render.stamp_font_size = 0
scene.cycles.use_denoising = False
scene.cycles.samples = 10
scene.cycles.sampling_pattern = 'TABULATED_SOBOL'
scene.cycles.light_sampling_threshold = 0.0
scene.cycles.use_adaptive_sampling = False
scene.cycles.use_light_tree = False
scene.cycles.blur_glossy = 0.0
scene.cycles.volume_bounces = 1
scene.cycles.pixel_filter_type = 'GAUSSIAN'
scene.cycles.sample_clamp_indirect = 0.0
scene.view_settings.view_transform = 'Raw'
bpy.context.view_layer.update()
